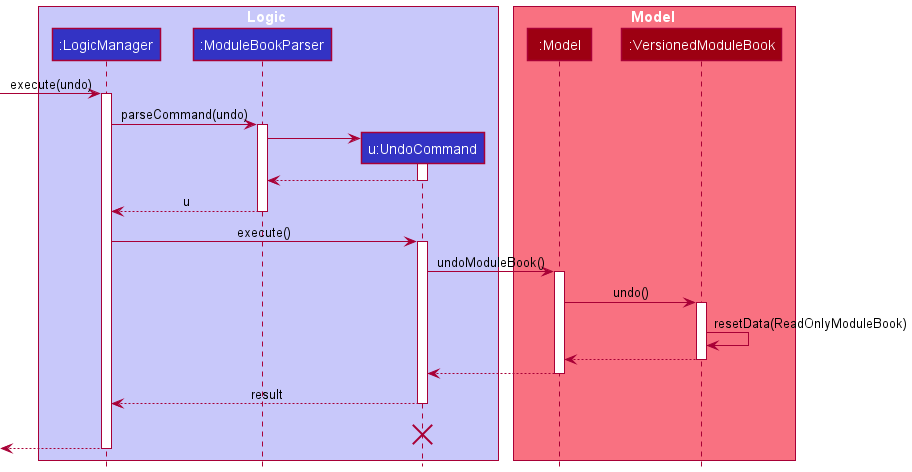

The diagram above was rendered by PlantUML. Its source (embedded in the PNG):
@startuml
!include style.puml

box Logic LOGIC_COLOR_T1
participant ":LogicManager" as LogicManager LOGIC_COLOR
participant ":ModuleBookParser" as ModuleBookParser LOGIC_COLOR
participant "u:UndoCommand" as UndoCommand LOGIC_COLOR
end box

box Model MODEL_COLOR_T1
participant ":Model" as Model MODEL_COLOR
participant ":VersionedModuleBook" as VersionedModuleBook MODEL_COLOR
end box
[-> LogicManager : execute(undo)
activate LogicManager

LogicManager -> ModuleBookParser : parseCommand(undo)
activate ModuleBookParser

create UndoCommand
ModuleBookParser -> UndoCommand
activate UndoCommand

UndoCommand --> ModuleBookParser
deactivate UndoCommand

ModuleBookParser --> LogicManager : u
deactivate ModuleBookParser

LogicManager -> UndoCommand : execute()
activate UndoCommand

UndoCommand -> Model : undoModuleBook()
activate Model

Model -> VersionedModuleBook : undo()
activate VersionedModuleBook

VersionedModuleBook -> VersionedModuleBook :resetData(ReadOnlyModuleBook)
VersionedModuleBook --> Model :
deactivate VersionedModuleBook

Model --> UndoCommand
deactivate Model

UndoCommand --> LogicManager : result
deactivate UndoCommand
UndoCommand -[hidden]-> LogicManager : result
destroy UndoCommand

[<--LogicManager
deactivate LogicManager
@enduml